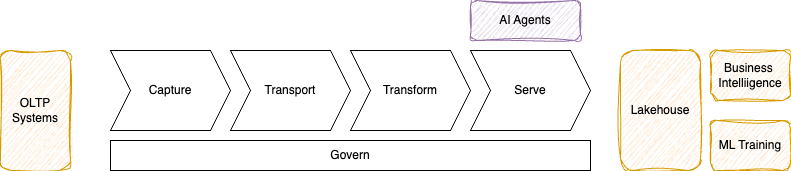

The diagram above was exported from draw.io. Its source (the exported page's mxGraphModel, read from the mxfile embedded in the PNG):
<mxGraphModel dx="1703" dy="373" grid="1" gridSize="10" guides="1" tooltips="1" connect="1" arrows="1" fold="1" page="1" pageScale="1" pageWidth="850" pageHeight="1100" math="0" shadow="0">
  <root>
    <mxCell id="0" />
    <mxCell id="1" parent="0" />
    <mxCell id="2" value="Govern" style="rounded=0;whiteSpace=wrap;html=1;" parent="1" vertex="1">
      <mxGeometry x="40" y="280" width="480" height="30" as="geometry" />
    </mxCell>
    <mxCell id="3" value="Capture" style="shape=step;perimeter=stepPerimeter;whiteSpace=wrap;html=1;fixedSize=1;" parent="1" vertex="1">
      <mxGeometry x="40" y="190" width="120" height="80" as="geometry" />
    </mxCell>
    <mxCell id="4" value="Transport" style="shape=step;perimeter=stepPerimeter;whiteSpace=wrap;html=1;fixedSize=1;" parent="1" vertex="1">
      <mxGeometry x="160" y="190" width="120" height="80" as="geometry" />
    </mxCell>
    <mxCell id="5" value="Transform" style="shape=step;perimeter=stepPerimeter;whiteSpace=wrap;html=1;fixedSize=1;" parent="1" vertex="1">
      <mxGeometry x="280" y="190" width="120" height="80" as="geometry" />
    </mxCell>
    <mxCell id="6" value="Serve" style="shape=step;perimeter=stepPerimeter;whiteSpace=wrap;html=1;fixedSize=1;" parent="1" vertex="1">
      <mxGeometry x="400" y="190" width="120" height="80" as="geometry" />
    </mxCell>
    <mxCell id="7" value="OLTP Systems" style="rounded=1;whiteSpace=wrap;html=1;fillColor=#ffe6cc;strokeColor=#d79b00;sketch=1;curveFitting=1;jiggle=2;" parent="1" vertex="1">
      <mxGeometry x="-70" y="190" width="70" height="120" as="geometry" />
    </mxCell>
    <mxCell id="8" value="Lakehouse" style="rounded=1;whiteSpace=wrap;html=1;sketch=1;curveFitting=1;jiggle=2;fillColor=#ffe6cc;strokeColor=#d79b00;" parent="1" vertex="1">
      <mxGeometry x="550" y="190" width="80" height="120" as="geometry" />
    </mxCell>
    <mxCell id="9" value="Business&amp;nbsp;&lt;br&gt;Intelliigence" style="rounded=1;whiteSpace=wrap;html=1;sketch=1;curveFitting=1;jiggle=2;fillColor=#ffe6cc;strokeColor=#d79b00;" parent="1" vertex="1">
      <mxGeometry x="640" y="190" width="80" height="50" as="geometry" />
    </mxCell>
    <mxCell id="10" value="AI Agents" style="rounded=1;whiteSpace=wrap;html=1;sketch=1;curveFitting=1;jiggle=2;fillColor=#e1d5e7;strokeColor=#9673a6;" parent="1" vertex="1">
      <mxGeometry x="400" y="140" width="110" height="40" as="geometry" />
    </mxCell>
    <mxCell id="11" value="ML Training" style="rounded=1;whiteSpace=wrap;html=1;sketch=1;curveFitting=1;jiggle=2;fillColor=#ffe6cc;strokeColor=#d79b00;" vertex="1" parent="1">
      <mxGeometry x="640" y="260" width="80" height="50" as="geometry" />
    </mxCell>
  </root>
</mxGraphModel>